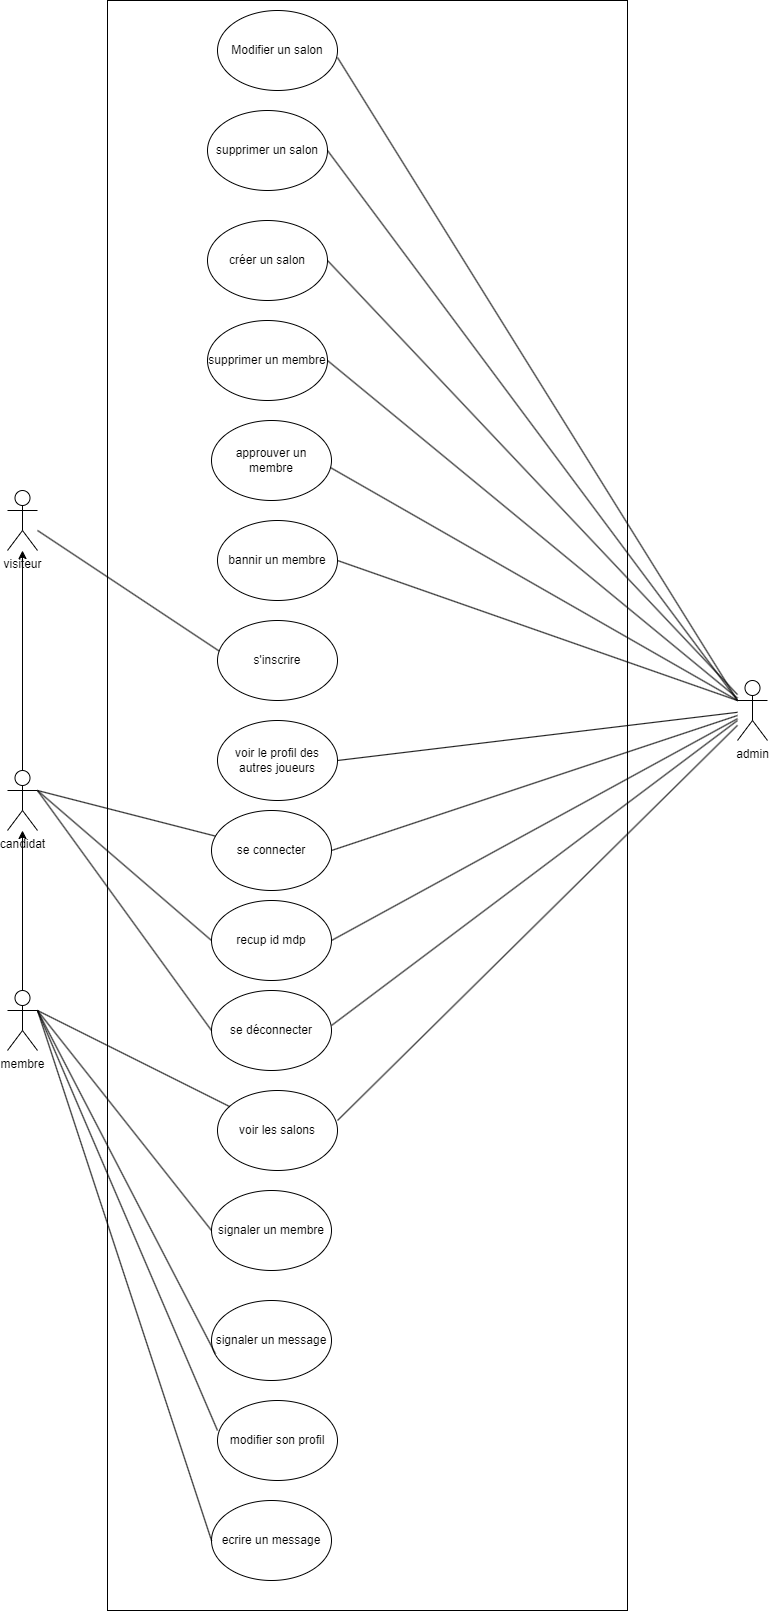

The diagram above was exported from draw.io. Its source (the exported page's mxGraphModel, read from the mxfile embedded in the PNG):
<mxGraphModel dx="1733" dy="3183" grid="1" gridSize="10" guides="1" tooltips="1" connect="1" arrows="1" fold="1" page="1" pageScale="1" pageWidth="827" pageHeight="1169" math="0" shadow="0">
  <root>
    <mxCell id="0" />
    <mxCell id="1" parent="0" />
    <mxCell id="72" value="" style="rounded=0;whiteSpace=wrap;html=1;movable=1;resizable=1;rotatable=1;deletable=1;editable=1;locked=0;connectable=1;" vertex="1" parent="1">
      <mxGeometry x="310" y="-1760" width="520" height="1610" as="geometry" />
    </mxCell>
    <mxCell id="91" value="" style="edgeStyle=none;html=1;" edge="1" parent="1" source="3" target="52">
      <mxGeometry relative="1" as="geometry" />
    </mxCell>
    <mxCell id="3" value="membre&lt;div&gt;&lt;br&gt;&lt;/div&gt;" style="shape=umlActor;verticalLabelPosition=bottom;verticalAlign=top;html=1;outlineConnect=0;" vertex="1" parent="1">
      <mxGeometry x="210" y="-770" width="30" height="60" as="geometry" />
    </mxCell>
    <mxCell id="21" value="visiteur" style="shape=umlActor;verticalLabelPosition=bottom;verticalAlign=top;html=1;outlineConnect=0;" vertex="1" parent="1">
      <mxGeometry x="210" y="-1270" width="30" height="60" as="geometry" />
    </mxCell>
    <mxCell id="24" value="" style="endArrow=none;html=1;rounded=0;exitX=0.045;exitY=0.413;exitDx=0;exitDy=0;exitPerimeter=0;" edge="1" parent="1" source="59" target="21">
      <mxGeometry width="50" height="50" relative="1" as="geometry">
        <mxPoint x="414" y="-560" as="sourcePoint" />
        <mxPoint x="370" y="-310" as="targetPoint" />
      </mxGeometry>
    </mxCell>
    <mxCell id="47" value="admin" style="shape=umlActor;verticalLabelPosition=bottom;verticalAlign=top;html=1;outlineConnect=0;" vertex="1" parent="1">
      <mxGeometry x="940" y="-1080" width="30" height="60" as="geometry" />
    </mxCell>
    <mxCell id="94" value="" style="edgeStyle=none;html=1;" edge="1" parent="1" source="52" target="21">
      <mxGeometry relative="1" as="geometry" />
    </mxCell>
    <mxCell id="52" value="candidat" style="shape=umlActor;verticalLabelPosition=bottom;verticalAlign=top;html=1;outlineConnect=0;" vertex="1" parent="1">
      <mxGeometry x="210" y="-990" width="30" height="60" as="geometry" />
    </mxCell>
    <mxCell id="55" value="&lt;span style=&quot;color: rgb(0, 0, 0);&quot;&gt;se connecter&lt;/span&gt;" style="ellipse;whiteSpace=wrap;html=1;" vertex="1" parent="1">
      <mxGeometry x="414" y="-950" width="120" height="80" as="geometry" />
    </mxCell>
    <mxCell id="56" value="&lt;span style=&quot;color: rgb(0, 0, 0);&quot;&gt;se déconnecter&lt;/span&gt;" style="ellipse;whiteSpace=wrap;html=1;" vertex="1" parent="1">
      <mxGeometry x="414" y="-770" width="120" height="80" as="geometry" />
    </mxCell>
    <mxCell id="57" value="&lt;span style=&quot;color: rgb(0, 0, 0);&quot;&gt;recup id mdp&lt;/span&gt;" style="ellipse;whiteSpace=wrap;html=1;" vertex="1" parent="1">
      <mxGeometry x="414" y="-860" width="120" height="80" as="geometry" />
    </mxCell>
    <mxCell id="59" value="&lt;span style=&quot;color: rgb(0, 0, 0);&quot;&gt;s'inscrire&lt;/span&gt;" style="ellipse;whiteSpace=wrap;html=1;" vertex="1" parent="1">
      <mxGeometry x="420" y="-1140" width="120" height="80" as="geometry" />
    </mxCell>
    <mxCell id="60" value="&lt;span style=&quot;color: rgb(0, 0, 0);&quot;&gt;voir les salons&lt;/span&gt;" style="ellipse;whiteSpace=wrap;html=1;" vertex="1" parent="1">
      <mxGeometry x="420" y="-670" width="120" height="80" as="geometry" />
    </mxCell>
    <mxCell id="65" value="ecrire un message" style="ellipse;whiteSpace=wrap;html=1;" vertex="1" parent="1">
      <mxGeometry x="414" y="-260" width="120" height="80" as="geometry" />
    </mxCell>
    <mxCell id="66" value="modifier son profil" style="ellipse;whiteSpace=wrap;html=1;" vertex="1" parent="1">
      <mxGeometry x="420" y="-360" width="120" height="80" as="geometry" />
    </mxCell>
    <mxCell id="67" value="voir le profil des autres joueurs" style="ellipse;whiteSpace=wrap;html=1;" vertex="1" parent="1">
      <mxGeometry x="420" y="-1040" width="120" height="80" as="geometry" />
    </mxCell>
    <mxCell id="68" value="bannir un membre" style="ellipse;whiteSpace=wrap;html=1;" vertex="1" parent="1">
      <mxGeometry x="420" y="-1240" width="120" height="80" as="geometry" />
    </mxCell>
    <mxCell id="69" value="supprimer un membre" style="ellipse;whiteSpace=wrap;html=1;" vertex="1" parent="1">
      <mxGeometry x="410" y="-1440" width="120" height="80" as="geometry" />
    </mxCell>
    <mxCell id="70" value="approuver un membre" style="ellipse;whiteSpace=wrap;html=1;" vertex="1" parent="1">
      <mxGeometry x="414" y="-1340" width="120" height="80" as="geometry" />
    </mxCell>
    <mxCell id="76" value="" style="endArrow=none;html=1;exitX=1;exitY=0.5;exitDx=0;exitDy=0;" edge="1" parent="1" source="69" target="47">
      <mxGeometry width="50" height="50" relative="1" as="geometry">
        <mxPoint x="700" y="-1270" as="sourcePoint" />
        <mxPoint x="750" y="-1320" as="targetPoint" />
      </mxGeometry>
    </mxCell>
    <mxCell id="77" value="" style="endArrow=none;html=1;entryX=0;entryY=0.3333333333333333;entryDx=0;entryDy=0;entryPerimeter=0;exitX=0.991;exitY=0.588;exitDx=0;exitDy=0;exitPerimeter=0;" edge="1" parent="1" source="70" target="47">
      <mxGeometry width="50" height="50" relative="1" as="geometry">
        <mxPoint x="700" y="-1169" as="sourcePoint" />
        <mxPoint x="750" y="-1219" as="targetPoint" />
      </mxGeometry>
    </mxCell>
    <mxCell id="78" value="" style="endArrow=none;html=1;entryX=0;entryY=0.3333333333333333;entryDx=0;entryDy=0;entryPerimeter=0;exitX=1;exitY=0.5;exitDx=0;exitDy=0;" edge="1" parent="1" source="68" target="47">
      <mxGeometry width="50" height="50" relative="1" as="geometry">
        <mxPoint x="710" y="-1080" as="sourcePoint" />
        <mxPoint x="760" y="-1130" as="targetPoint" />
      </mxGeometry>
    </mxCell>
    <mxCell id="79" value="" style="endArrow=none;html=1;" edge="1" parent="1" target="47">
      <mxGeometry width="50" height="50" relative="1" as="geometry">
        <mxPoint x="534" y="-910" as="sourcePoint" />
        <mxPoint x="584" y="-960" as="targetPoint" />
      </mxGeometry>
    </mxCell>
    <mxCell id="80" value="signaler un membre" style="ellipse;whiteSpace=wrap;html=1;" vertex="1" parent="1">
      <mxGeometry x="414" y="-570" width="120" height="80" as="geometry" />
    </mxCell>
    <mxCell id="81" value="signaler un message" style="ellipse;whiteSpace=wrap;html=1;" vertex="1" parent="1">
      <mxGeometry x="414" y="-460" width="120" height="80" as="geometry" />
    </mxCell>
    <mxCell id="82" value="créer un salon" style="ellipse;whiteSpace=wrap;html=1;" vertex="1" parent="1">
      <mxGeometry x="410" y="-1540" width="120" height="80" as="geometry" />
    </mxCell>
    <mxCell id="84" value="" style="endArrow=none;html=1;" edge="1" parent="1" target="47">
      <mxGeometry width="50" height="50" relative="1" as="geometry">
        <mxPoint x="540" y="-1000" as="sourcePoint" />
        <mxPoint x="590" y="-1050" as="targetPoint" />
      </mxGeometry>
    </mxCell>
    <mxCell id="85" value="" style="endArrow=none;html=1;" edge="1" parent="1" target="47">
      <mxGeometry width="50" height="50" relative="1" as="geometry">
        <mxPoint x="534" y="-820" as="sourcePoint" />
        <mxPoint x="584" y="-870" as="targetPoint" />
      </mxGeometry>
    </mxCell>
    <mxCell id="86" value="" style="endArrow=none;html=1;" edge="1" parent="1">
      <mxGeometry width="50" height="50" relative="1" as="geometry">
        <mxPoint x="534" y="-735" as="sourcePoint" />
        <mxPoint x="940" y="-1040" as="targetPoint" />
      </mxGeometry>
    </mxCell>
    <mxCell id="87" value="" style="endArrow=none;html=1;" edge="1" parent="1" target="47">
      <mxGeometry width="50" height="50" relative="1" as="geometry">
        <mxPoint x="540" y="-640" as="sourcePoint" />
        <mxPoint x="590" y="-690" as="targetPoint" />
      </mxGeometry>
    </mxCell>
    <mxCell id="96" value="" style="endArrow=none;html=1;" edge="1" parent="1">
      <mxGeometry width="50" height="50" relative="1" as="geometry">
        <mxPoint x="240" y="-970" as="sourcePoint" />
        <mxPoint x="414" y="-820" as="targetPoint" />
      </mxGeometry>
    </mxCell>
    <mxCell id="97" value="" style="endArrow=none;html=1;exitX=1;exitY=0.3333333333333333;exitDx=0;exitDy=0;exitPerimeter=0;" edge="1" parent="1" source="52">
      <mxGeometry width="50" height="50" relative="1" as="geometry">
        <mxPoint x="364" y="-680" as="sourcePoint" />
        <mxPoint x="414" y="-730" as="targetPoint" />
      </mxGeometry>
    </mxCell>
    <mxCell id="99" value="" style="endArrow=none;html=1;" edge="1" parent="1" target="55">
      <mxGeometry width="50" height="50" relative="1" as="geometry">
        <mxPoint x="240" y="-970" as="sourcePoint" />
        <mxPoint x="290" y="-1020" as="targetPoint" />
      </mxGeometry>
    </mxCell>
    <mxCell id="100" value="" style="endArrow=none;html=1;" edge="1" parent="1" target="60">
      <mxGeometry width="50" height="50" relative="1" as="geometry">
        <mxPoint x="240" y="-750" as="sourcePoint" />
        <mxPoint x="290" y="-800" as="targetPoint" />
      </mxGeometry>
    </mxCell>
    <mxCell id="101" value="" style="endArrow=none;html=1;entryX=0;entryY=0.5;entryDx=0;entryDy=0;" edge="1" parent="1" target="80">
      <mxGeometry width="50" height="50" relative="1" as="geometry">
        <mxPoint x="240" y="-750" as="sourcePoint" />
        <mxPoint x="290" y="-800" as="targetPoint" />
      </mxGeometry>
    </mxCell>
    <mxCell id="102" value="" style="endArrow=none;html=1;entryX=0.032;entryY=0.664;entryDx=0;entryDy=0;entryPerimeter=0;" edge="1" parent="1" target="81">
      <mxGeometry width="50" height="50" relative="1" as="geometry">
        <mxPoint x="240" y="-750" as="sourcePoint" />
        <mxPoint x="290" y="-800" as="targetPoint" />
      </mxGeometry>
    </mxCell>
    <mxCell id="103" value="" style="endArrow=none;html=1;" edge="1" parent="1">
      <mxGeometry width="50" height="50" relative="1" as="geometry">
        <mxPoint x="240" y="-750" as="sourcePoint" />
        <mxPoint x="420" y="-330" as="targetPoint" />
      </mxGeometry>
    </mxCell>
    <mxCell id="104" value="" style="endArrow=none;html=1;entryX=0;entryY=0.5;entryDx=0;entryDy=0;" edge="1" parent="1" target="65">
      <mxGeometry width="50" height="50" relative="1" as="geometry">
        <mxPoint x="240" y="-750" as="sourcePoint" />
        <mxPoint x="290" y="-800" as="targetPoint" />
      </mxGeometry>
    </mxCell>
    <mxCell id="105" value="" style="endArrow=none;html=1;" edge="1" parent="1" target="47">
      <mxGeometry width="50" height="50" relative="1" as="geometry">
        <mxPoint x="530" y="-1500" as="sourcePoint" />
        <mxPoint x="580" y="-1550" as="targetPoint" />
      </mxGeometry>
    </mxCell>
    <mxCell id="106" value="supprimer un salon" style="ellipse;whiteSpace=wrap;html=1;" vertex="1" parent="1">
      <mxGeometry x="410" y="-1650" width="120" height="80" as="geometry" />
    </mxCell>
    <mxCell id="107" value="" style="endArrow=none;html=1;entryX=0;entryY=0.3333333333333333;entryDx=0;entryDy=0;entryPerimeter=0;" edge="1" parent="1" target="47">
      <mxGeometry width="50" height="50" relative="1" as="geometry">
        <mxPoint x="530" y="-1610" as="sourcePoint" />
        <mxPoint x="580" y="-1660" as="targetPoint" />
      </mxGeometry>
    </mxCell>
    <mxCell id="108" value="Modifier un salon" style="ellipse;whiteSpace=wrap;html=1;" vertex="1" parent="1">
      <mxGeometry x="420" y="-1750" width="120" height="80" as="geometry" />
    </mxCell>
    <mxCell id="109" value="" style="endArrow=none;html=1;entryX=0;entryY=0.3333333333333333;entryDx=0;entryDy=0;entryPerimeter=0;" edge="1" parent="1" target="47">
      <mxGeometry width="50" height="50" relative="1" as="geometry">
        <mxPoint x="540" y="-1703" as="sourcePoint" />
        <mxPoint x="590" y="-1753" as="targetPoint" />
      </mxGeometry>
    </mxCell>
  </root>
</mxGraphModel>